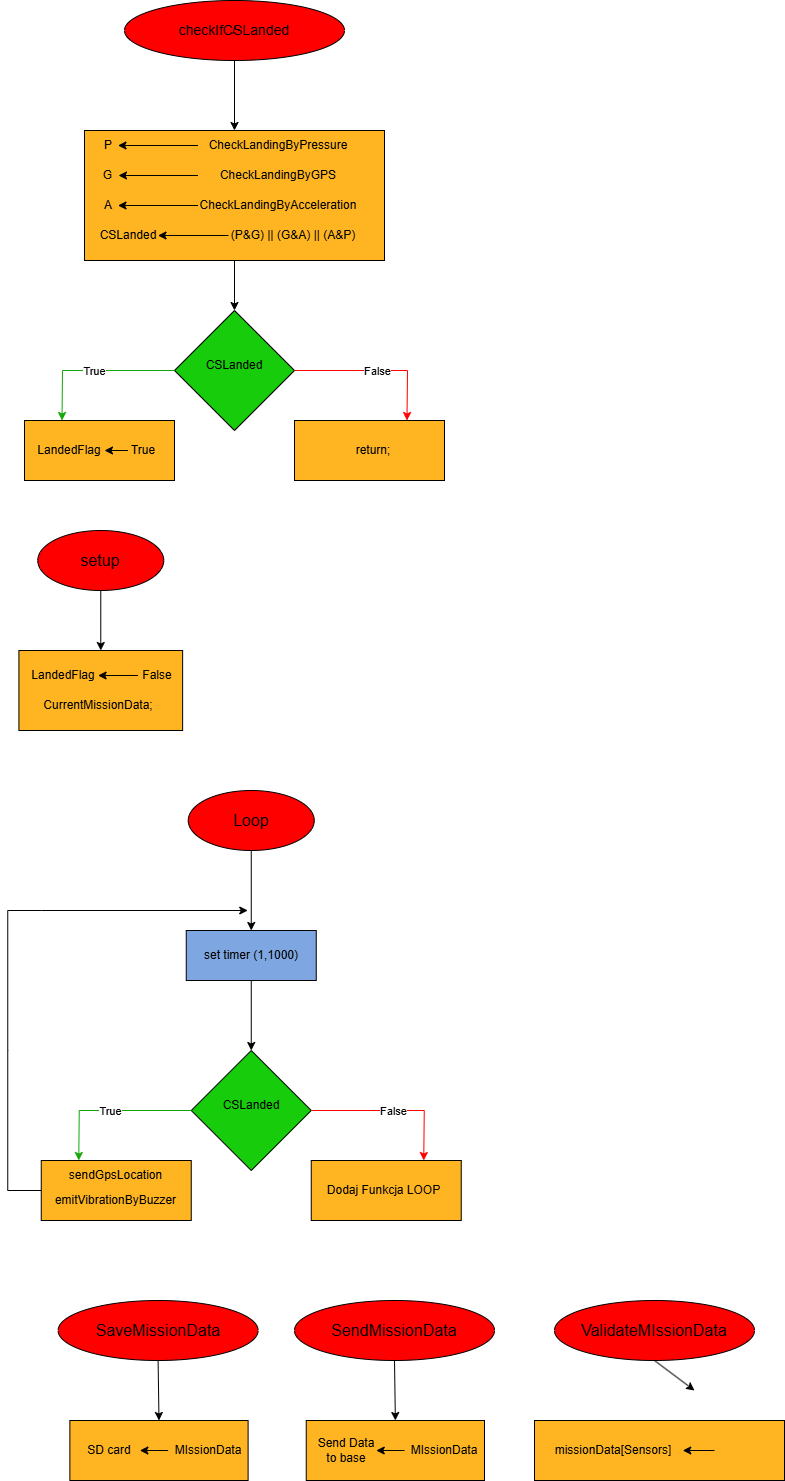

The diagram above was exported from draw.io. Its source (the exported page's mxGraphModel, read from the mxfile embedded in the PNG):
<mxGraphModel dx="1389" dy="764" grid="1" gridSize="10" guides="1" tooltips="1" connect="1" arrows="1" fold="1" page="1" pageScale="1" pageWidth="827" pageHeight="1169" math="0" shadow="0">
  <root>
    <mxCell id="0" />
    <mxCell id="1" parent="0" />
    <mxCell id="f3WZoNpz8subgtfOE95c-50" value="" style="rounded=0;whiteSpace=wrap;html=1;fillColor=#FFB521;" vertex="1" parent="1">
      <mxGeometry x="24.41" y="680" width="163.73" height="80" as="geometry" />
    </mxCell>
    <mxCell id="f3WZoNpz8subgtfOE95c-49" value="" style="rounded=0;whiteSpace=wrap;html=1;fillColor=#FFB521;" vertex="1" parent="1">
      <mxGeometry x="90" y="160" width="300" height="130" as="geometry" />
    </mxCell>
    <mxCell id="f3WZoNpz8subgtfOE95c-1" value="/" style="ellipse;whiteSpace=wrap;html=1;fillColor=#FF0000;" vertex="1" parent="1">
      <mxGeometry x="130" y="30" width="220" height="60" as="geometry" />
    </mxCell>
    <mxCell id="f3WZoNpz8subgtfOE95c-2" value="&lt;font style=&quot;font-size: 14px;&quot;&gt;checkIfCSLanded&lt;/font&gt;" style="text;html=1;align=center;verticalAlign=middle;whiteSpace=wrap;rounded=0;" vertex="1" parent="1">
      <mxGeometry x="185" y="45" width="110" height="30" as="geometry" />
    </mxCell>
    <mxCell id="f3WZoNpz8subgtfOE95c-4" value="" style="endArrow=classic;html=1;rounded=0;exitX=0.5;exitY=1;exitDx=0;exitDy=0;" edge="1" parent="1" source="f3WZoNpz8subgtfOE95c-1">
      <mxGeometry width="50" height="50" relative="1" as="geometry">
        <mxPoint x="210" y="270" as="sourcePoint" />
        <mxPoint x="240" y="160" as="targetPoint" />
      </mxGeometry>
    </mxCell>
    <mxCell id="f3WZoNpz8subgtfOE95c-5" value="P" style="text;html=1;align=center;verticalAlign=middle;whiteSpace=wrap;rounded=0;" vertex="1" parent="1">
      <mxGeometry x="103.5" y="160" width="20" height="30" as="geometry" />
    </mxCell>
    <mxCell id="f3WZoNpz8subgtfOE95c-6" value="G" style="text;html=1;align=center;verticalAlign=middle;whiteSpace=wrap;rounded=0;" vertex="1" parent="1">
      <mxGeometry x="103" y="190" width="21" height="30" as="geometry" />
    </mxCell>
    <mxCell id="f3WZoNpz8subgtfOE95c-7" value="A" style="text;html=1;align=center;verticalAlign=middle;whiteSpace=wrap;rounded=0;" vertex="1" parent="1">
      <mxGeometry x="103.5" y="220" width="20" height="30" as="geometry" />
    </mxCell>
    <mxCell id="f3WZoNpz8subgtfOE95c-8" value="" style="endArrow=classic;html=1;rounded=0;entryX=1;entryY=0.5;entryDx=0;entryDy=0;exitX=0;exitY=0.5;exitDx=0;exitDy=0;" edge="1" parent="1" source="f3WZoNpz8subgtfOE95c-9" target="f3WZoNpz8subgtfOE95c-5">
      <mxGeometry width="50" height="50" relative="1" as="geometry">
        <mxPoint x="203.5" y="260" as="sourcePoint" />
        <mxPoint x="253.5" y="210" as="targetPoint" />
      </mxGeometry>
    </mxCell>
    <mxCell id="f3WZoNpz8subgtfOE95c-9" value="CheckLandingByPressure" style="text;html=1;align=center;verticalAlign=middle;whiteSpace=wrap;rounded=0;" vertex="1" parent="1">
      <mxGeometry x="203.5" y="160" width="160" height="30" as="geometry" />
    </mxCell>
    <mxCell id="f3WZoNpz8subgtfOE95c-10" value="" style="endArrow=classic;html=1;rounded=0;entryX=1;entryY=0.5;entryDx=0;entryDy=0;exitX=0;exitY=0.5;exitDx=0;exitDy=0;" edge="1" parent="1" source="f3WZoNpz8subgtfOE95c-11" target="f3WZoNpz8subgtfOE95c-6">
      <mxGeometry width="50" height="50" relative="1" as="geometry">
        <mxPoint x="213.5" y="270" as="sourcePoint" />
        <mxPoint x="133.5" y="185" as="targetPoint" />
      </mxGeometry>
    </mxCell>
    <mxCell id="f3WZoNpz8subgtfOE95c-11" value="CheckLandingByGPS" style="text;html=1;align=center;verticalAlign=middle;whiteSpace=wrap;rounded=0;" vertex="1" parent="1">
      <mxGeometry x="203.5" y="190" width="160" height="30" as="geometry" />
    </mxCell>
    <mxCell id="f3WZoNpz8subgtfOE95c-12" value="" style="endArrow=classic;html=1;rounded=0;entryX=1;entryY=0.5;entryDx=0;entryDy=0;exitX=0;exitY=0.5;exitDx=0;exitDy=0;" edge="1" parent="1" source="f3WZoNpz8subgtfOE95c-13" target="f3WZoNpz8subgtfOE95c-7">
      <mxGeometry width="50" height="50" relative="1" as="geometry">
        <mxPoint x="213.5" y="320" as="sourcePoint" />
        <mxPoint x="133.5" y="235" as="targetPoint" />
      </mxGeometry>
    </mxCell>
    <mxCell id="f3WZoNpz8subgtfOE95c-13" value="CheckLandingByAcceleration" style="text;html=1;align=center;verticalAlign=middle;whiteSpace=wrap;rounded=0;" vertex="1" parent="1">
      <mxGeometry x="203.5" y="220" width="160" height="30" as="geometry" />
    </mxCell>
    <mxCell id="f3WZoNpz8subgtfOE95c-14" value="CSLanded" style="text;html=1;align=center;verticalAlign=middle;whiteSpace=wrap;rounded=0;" vertex="1" parent="1">
      <mxGeometry x="103.5" y="250" width="60" height="30" as="geometry" />
    </mxCell>
    <mxCell id="f3WZoNpz8subgtfOE95c-15" value="(P&amp;amp;G) || (G&amp;amp;A) || (A&amp;amp;P)" style="text;html=1;align=center;verticalAlign=middle;whiteSpace=wrap;rounded=0;" vertex="1" parent="1">
      <mxGeometry x="234" y="250" width="130" height="30" as="geometry" />
    </mxCell>
    <mxCell id="f3WZoNpz8subgtfOE95c-16" value="" style="endArrow=classic;html=1;rounded=0;exitX=0;exitY=0.5;exitDx=0;exitDy=0;entryX=1;entryY=0.5;entryDx=0;entryDy=0;" edge="1" parent="1" source="f3WZoNpz8subgtfOE95c-15" target="f3WZoNpz8subgtfOE95c-14">
      <mxGeometry width="50" height="50" relative="1" as="geometry">
        <mxPoint x="210" y="270" as="sourcePoint" />
        <mxPoint x="260" y="220" as="targetPoint" />
      </mxGeometry>
    </mxCell>
    <mxCell id="f3WZoNpz8subgtfOE95c-17" value="" style="rhombus;whiteSpace=wrap;html=1;fillColor=#17CC0A;" vertex="1" parent="1">
      <mxGeometry x="180" y="340" width="120" height="120" as="geometry" />
    </mxCell>
    <mxCell id="f3WZoNpz8subgtfOE95c-18" value="" style="endArrow=classic;html=1;rounded=0;entryX=0.5;entryY=0;entryDx=0;entryDy=0;" edge="1" parent="1" target="f3WZoNpz8subgtfOE95c-17">
      <mxGeometry width="50" height="50" relative="1" as="geometry">
        <mxPoint x="240" y="290" as="sourcePoint" />
        <mxPoint x="260" y="220" as="targetPoint" />
      </mxGeometry>
    </mxCell>
    <mxCell id="f3WZoNpz8subgtfOE95c-19" value="CSLanded" style="text;html=1;align=center;verticalAlign=middle;whiteSpace=wrap;rounded=0;" vertex="1" parent="1">
      <mxGeometry x="210" y="380" width="60" height="30" as="geometry" />
    </mxCell>
    <mxCell id="f3WZoNpz8subgtfOE95c-21" value="" style="endArrow=classic;html=1;rounded=0;exitX=1;exitY=0.5;exitDx=0;exitDy=0;entryX=0.75;entryY=0;entryDx=0;entryDy=0;strokeColor=#FF0000;" edge="1" parent="1" source="f3WZoNpz8subgtfOE95c-17" target="f3WZoNpz8subgtfOE95c-31">
      <mxGeometry relative="1" as="geometry">
        <mxPoint x="320" y="399.5" as="sourcePoint" />
        <mxPoint x="390" y="450" as="targetPoint" />
        <Array as="points">
          <mxPoint x="413" y="400" />
        </Array>
      </mxGeometry>
    </mxCell>
    <mxCell id="f3WZoNpz8subgtfOE95c-22" value="False" style="edgeLabel;resizable=0;html=1;;align=center;verticalAlign=middle;" connectable="0" vertex="1" parent="f3WZoNpz8subgtfOE95c-21">
      <mxGeometry relative="1" as="geometry" />
    </mxCell>
    <mxCell id="f3WZoNpz8subgtfOE95c-24" value="" style="endArrow=classic;html=1;rounded=0;exitX=0;exitY=0.5;exitDx=0;exitDy=0;entryX=0.25;entryY=0;entryDx=0;entryDy=0;strokeColor=#13A608;" edge="1" parent="1" source="f3WZoNpz8subgtfOE95c-17" target="f3WZoNpz8subgtfOE95c-27">
      <mxGeometry relative="1" as="geometry">
        <mxPoint x="50" y="390" as="sourcePoint" />
        <mxPoint x="70" y="400" as="targetPoint" />
        <Array as="points">
          <mxPoint x="68" y="400" />
        </Array>
      </mxGeometry>
    </mxCell>
    <mxCell id="f3WZoNpz8subgtfOE95c-25" value="True" style="edgeLabel;resizable=0;html=1;;align=center;verticalAlign=middle;" connectable="0" vertex="1" parent="f3WZoNpz8subgtfOE95c-24">
      <mxGeometry relative="1" as="geometry" />
    </mxCell>
    <mxCell id="f3WZoNpz8subgtfOE95c-27" value="" style="rounded=0;whiteSpace=wrap;html=1;fillColor=#FFB521;" vertex="1" parent="1">
      <mxGeometry x="30" y="450" width="150" height="60" as="geometry" />
    </mxCell>
    <mxCell id="f3WZoNpz8subgtfOE95c-28" value="LandedFlag" style="text;html=1;align=center;verticalAlign=middle;whiteSpace=wrap;rounded=0;" vertex="1" parent="1">
      <mxGeometry x="40" y="465" width="70" height="30" as="geometry" />
    </mxCell>
    <mxCell id="f3WZoNpz8subgtfOE95c-29" value="True" style="text;html=1;align=center;verticalAlign=middle;whiteSpace=wrap;rounded=0;" vertex="1" parent="1">
      <mxGeometry x="133.5" y="465" width="30" height="30" as="geometry" />
    </mxCell>
    <mxCell id="f3WZoNpz8subgtfOE95c-30" value="" style="endArrow=classic;html=1;rounded=0;exitX=0;exitY=0.5;exitDx=0;exitDy=0;entryX=1;entryY=0.5;entryDx=0;entryDy=0;" edge="1" parent="1" source="f3WZoNpz8subgtfOE95c-29" target="f3WZoNpz8subgtfOE95c-28">
      <mxGeometry width="50" height="50" relative="1" as="geometry">
        <mxPoint x="210" y="470" as="sourcePoint" />
        <mxPoint x="260" y="420" as="targetPoint" />
      </mxGeometry>
    </mxCell>
    <mxCell id="f3WZoNpz8subgtfOE95c-31" value="" style="rounded=0;whiteSpace=wrap;html=1;fillColor=#FFB521;" vertex="1" parent="1">
      <mxGeometry x="300" y="450" width="150" height="60" as="geometry" />
    </mxCell>
    <mxCell id="f3WZoNpz8subgtfOE95c-32" value="return;" style="text;html=1;align=center;verticalAlign=middle;whiteSpace=wrap;rounded=0;" vertex="1" parent="1">
      <mxGeometry x="344" y="465" width="70" height="30" as="geometry" />
    </mxCell>
    <mxCell id="f3WZoNpz8subgtfOE95c-36" value="&lt;font style=&quot;font-size: 16px;&quot;&gt;setup&lt;/font&gt;" style="ellipse;whiteSpace=wrap;html=1;fillColor=#FF0000;" vertex="1" parent="1">
      <mxGeometry x="43.269999999999996" y="560" width="126" height="60" as="geometry" />
    </mxCell>
    <mxCell id="f3WZoNpz8subgtfOE95c-37" value="" style="endArrow=classic;html=1;rounded=0;exitX=0.5;exitY=1;exitDx=0;exitDy=0;entryX=0.5;entryY=0;entryDx=0;entryDy=0;" edge="1" parent="1" source="f3WZoNpz8subgtfOE95c-36" target="f3WZoNpz8subgtfOE95c-50">
      <mxGeometry width="50" height="50" relative="1" as="geometry">
        <mxPoint x="96.27" y="700" as="sourcePoint" />
        <mxPoint x="106.26999999999998" y="680" as="targetPoint" />
      </mxGeometry>
    </mxCell>
    <mxCell id="f3WZoNpz8subgtfOE95c-38" value="LandedFlag" style="text;html=1;align=center;verticalAlign=middle;whiteSpace=wrap;rounded=0;" vertex="1" parent="1">
      <mxGeometry x="33.86" y="690" width="69.75" height="30" as="geometry" />
    </mxCell>
    <mxCell id="f3WZoNpz8subgtfOE95c-40" value="" style="endArrow=classic;html=1;rounded=0;entryX=1;entryY=0.5;entryDx=0;entryDy=0;exitX=0;exitY=0.5;exitDx=0;exitDy=0;" edge="1" parent="1" source="f3WZoNpz8subgtfOE95c-41" target="f3WZoNpz8subgtfOE95c-38">
      <mxGeometry width="50" height="50" relative="1" as="geometry">
        <mxPoint x="133.85999999999996" y="790" as="sourcePoint" />
        <mxPoint x="183.85999999999996" y="740" as="targetPoint" />
      </mxGeometry>
    </mxCell>
    <mxCell id="f3WZoNpz8subgtfOE95c-41" value="False" style="text;html=1;align=center;verticalAlign=middle;whiteSpace=wrap;rounded=0;" vertex="1" parent="1">
      <mxGeometry x="143.47999999999996" y="690" width="40.25" height="30" as="geometry" />
    </mxCell>
    <mxCell id="f3WZoNpz8subgtfOE95c-43" value="CurrentMissionData;" style="text;html=1;align=center;verticalAlign=middle;whiteSpace=wrap;rounded=0;" vertex="1" parent="1">
      <mxGeometry x="23.730000000000004" y="720" width="160" height="30" as="geometry" />
    </mxCell>
    <mxCell id="f3WZoNpz8subgtfOE95c-48" value="&lt;font style=&quot;font-size: 16px;&quot;&gt;Loop&lt;/font&gt;" style="ellipse;whiteSpace=wrap;html=1;fillColor=#FF0000;" vertex="1" parent="1">
      <mxGeometry x="193.75" y="820" width="126" height="60" as="geometry" />
    </mxCell>
    <mxCell id="f3WZoNpz8subgtfOE95c-51" value="" style="endArrow=classic;html=1;rounded=0;exitX=0.5;exitY=1;exitDx=0;exitDy=0;entryX=0.5;entryY=0;entryDx=0;entryDy=0;" edge="1" parent="1" source="f3WZoNpz8subgtfOE95c-48" target="f3WZoNpz8subgtfOE95c-53">
      <mxGeometry width="50" height="50" relative="1" as="geometry">
        <mxPoint x="207.25" y="960" as="sourcePoint" />
        <mxPoint x="257.25" y="960" as="targetPoint" />
      </mxGeometry>
    </mxCell>
    <mxCell id="f3WZoNpz8subgtfOE95c-53" value="" style="rounded=0;whiteSpace=wrap;html=1;fillColor=#7EA6E0;" vertex="1" parent="1">
      <mxGeometry x="191.75" y="960" width="130" height="50" as="geometry" />
    </mxCell>
    <mxCell id="f3WZoNpz8subgtfOE95c-54" value="set timer (1,1000)" style="text;html=1;align=center;verticalAlign=middle;whiteSpace=wrap;rounded=0;" vertex="1" parent="1">
      <mxGeometry x="206.75" y="970" width="100" height="30" as="geometry" />
    </mxCell>
    <mxCell id="f3WZoNpz8subgtfOE95c-55" value="" style="endArrow=classic;html=1;rounded=0;exitX=0.5;exitY=1;exitDx=0;exitDy=0;entryX=0.5;entryY=0;entryDx=0;entryDy=0;" edge="1" parent="1" source="f3WZoNpz8subgtfOE95c-53" target="f3WZoNpz8subgtfOE95c-56">
      <mxGeometry width="50" height="50" relative="1" as="geometry">
        <mxPoint x="203.25" y="1080" as="sourcePoint" />
        <mxPoint x="257.25" y="1070" as="targetPoint" />
      </mxGeometry>
    </mxCell>
    <mxCell id="f3WZoNpz8subgtfOE95c-56" value="" style="rhombus;whiteSpace=wrap;html=1;fillColor=#17CC0A;" vertex="1" parent="1">
      <mxGeometry x="196.75" y="1080" width="120" height="120" as="geometry" />
    </mxCell>
    <mxCell id="f3WZoNpz8subgtfOE95c-57" value="CSLanded" style="text;html=1;align=center;verticalAlign=middle;whiteSpace=wrap;rounded=0;" vertex="1" parent="1">
      <mxGeometry x="226.75" y="1120" width="60" height="30" as="geometry" />
    </mxCell>
    <mxCell id="f3WZoNpz8subgtfOE95c-73" value="" style="endArrow=classic;html=1;rounded=0;exitX=1;exitY=0.5;exitDx=0;exitDy=0;entryX=0.75;entryY=0;entryDx=0;entryDy=0;strokeColor=#FF0000;" edge="1" parent="1" target="f3WZoNpz8subgtfOE95c-81">
      <mxGeometry relative="1" as="geometry">
        <mxPoint x="316.75" y="1140" as="sourcePoint" />
        <mxPoint x="406.75" y="1190" as="targetPoint" />
        <Array as="points">
          <mxPoint x="429.75" y="1140" />
        </Array>
      </mxGeometry>
    </mxCell>
    <mxCell id="f3WZoNpz8subgtfOE95c-74" value="False" style="edgeLabel;resizable=0;html=1;;align=center;verticalAlign=middle;" connectable="0" vertex="1" parent="f3WZoNpz8subgtfOE95c-73">
      <mxGeometry relative="1" as="geometry" />
    </mxCell>
    <mxCell id="f3WZoNpz8subgtfOE95c-75" value="" style="endArrow=classic;html=1;rounded=0;exitX=0;exitY=0.5;exitDx=0;exitDy=0;entryX=0.25;entryY=0;entryDx=0;entryDy=0;strokeColor=#13A608;" edge="1" parent="1" target="f3WZoNpz8subgtfOE95c-77">
      <mxGeometry relative="1" as="geometry">
        <mxPoint x="196.75" y="1140" as="sourcePoint" />
        <mxPoint x="86.75" y="1140" as="targetPoint" />
        <Array as="points">
          <mxPoint x="84.75" y="1140" />
        </Array>
      </mxGeometry>
    </mxCell>
    <mxCell id="f3WZoNpz8subgtfOE95c-76" value="True" style="edgeLabel;resizable=0;html=1;;align=center;verticalAlign=middle;" connectable="0" vertex="1" parent="f3WZoNpz8subgtfOE95c-75">
      <mxGeometry relative="1" as="geometry" />
    </mxCell>
    <mxCell id="f3WZoNpz8subgtfOE95c-77" value="" style="rounded=0;whiteSpace=wrap;html=1;fillColor=#FFB521;" vertex="1" parent="1">
      <mxGeometry x="46.75" y="1190" width="150" height="60" as="geometry" />
    </mxCell>
    <mxCell id="f3WZoNpz8subgtfOE95c-81" value="" style="rounded=0;whiteSpace=wrap;html=1;fillColor=#FFB521;" vertex="1" parent="1">
      <mxGeometry x="316.75" y="1190" width="150" height="60" as="geometry" />
    </mxCell>
    <mxCell id="f3WZoNpz8subgtfOE95c-82" value="Dodaj Funkcja LOOP" style="text;html=1;align=center;verticalAlign=middle;whiteSpace=wrap;rounded=0;" vertex="1" parent="1">
      <mxGeometry x="323.25" y="1205" width="133.25" height="30" as="geometry" />
    </mxCell>
    <mxCell id="f3WZoNpz8subgtfOE95c-85" value="emitVibrationByBuzzer" style="text;html=1;align=center;verticalAlign=middle;whiteSpace=wrap;rounded=0;" vertex="1" parent="1">
      <mxGeometry x="55.129999999999995" y="1215" width="133.25" height="30" as="geometry" />
    </mxCell>
    <mxCell id="f3WZoNpz8subgtfOE95c-86" value="sendGpsLocation" style="text;html=1;align=center;verticalAlign=middle;whiteSpace=wrap;rounded=0;" vertex="1" parent="1">
      <mxGeometry x="55.129999999999995" y="1190" width="133.25" height="30" as="geometry" />
    </mxCell>
    <mxCell id="f3WZoNpz8subgtfOE95c-87" value="" style="endArrow=classic;html=1;rounded=0;exitX=0;exitY=0.5;exitDx=0;exitDy=0;" edge="1" parent="1" source="f3WZoNpz8subgtfOE95c-77">
      <mxGeometry width="50" height="50" relative="1" as="geometry">
        <mxPoint x="-45.11" y="1220" as="sourcePoint" />
        <mxPoint x="253.25" y="940" as="targetPoint" />
        <Array as="points">
          <mxPoint x="13.25" y="1220" />
          <mxPoint x="13.25" y="1080" />
          <mxPoint x="13.25" y="940" />
          <mxPoint x="47.25" y="940" />
        </Array>
      </mxGeometry>
    </mxCell>
    <mxCell id="f3WZoNpz8subgtfOE95c-88" value="&lt;font style=&quot;font-size: 16px;&quot;&gt;SaveMissionData&lt;/font&gt;" style="ellipse;whiteSpace=wrap;html=1;fillColor=#FF0000;" vertex="1" parent="1">
      <mxGeometry x="63.61" y="1330" width="200" height="60" as="geometry" />
    </mxCell>
    <mxCell id="f3WZoNpz8subgtfOE95c-90" value="" style="rounded=0;whiteSpace=wrap;html=1;fillColor=#FFB521;" vertex="1" parent="1">
      <mxGeometry x="75.36" y="1450" width="178.25" height="60" as="geometry" />
    </mxCell>
    <mxCell id="f3WZoNpz8subgtfOE95c-91" value="SD card" style="text;html=1;align=center;verticalAlign=middle;whiteSpace=wrap;rounded=0;" vertex="1" parent="1">
      <mxGeometry x="85.36" y="1465" width="60" height="30" as="geometry" />
    </mxCell>
    <mxCell id="f3WZoNpz8subgtfOE95c-92" value="" style="endArrow=classic;html=1;rounded=0;entryX=1;entryY=0.5;entryDx=0;entryDy=0;exitX=0;exitY=0.5;exitDx=0;exitDy=0;" edge="1" parent="1" source="f3WZoNpz8subgtfOE95c-93" target="f3WZoNpz8subgtfOE95c-91">
      <mxGeometry width="50" height="50" relative="1" as="geometry">
        <mxPoint x="163.61" y="1530" as="sourcePoint" />
        <mxPoint x="213.61" y="1480" as="targetPoint" />
      </mxGeometry>
    </mxCell>
    <mxCell id="f3WZoNpz8subgtfOE95c-93" value="MIssionData" style="text;html=1;align=center;verticalAlign=middle;whiteSpace=wrap;rounded=0;" vertex="1" parent="1">
      <mxGeometry x="173.61" y="1465" width="80" height="30" as="geometry" />
    </mxCell>
    <mxCell id="f3WZoNpz8subgtfOE95c-94" value="" style="endArrow=classic;html=1;rounded=0;exitX=0.5;exitY=1;exitDx=0;exitDy=0;entryX=0.5;entryY=0;entryDx=0;entryDy=0;" edge="1" parent="1" source="f3WZoNpz8subgtfOE95c-88" target="f3WZoNpz8subgtfOE95c-90">
      <mxGeometry width="50" height="50" relative="1" as="geometry">
        <mxPoint x="173.61" y="1530" as="sourcePoint" />
        <mxPoint x="223.61" y="1480" as="targetPoint" />
      </mxGeometry>
    </mxCell>
    <mxCell id="f3WZoNpz8subgtfOE95c-95" value="&lt;font style=&quot;font-size: 16px;&quot;&gt;SendMissionData&lt;/font&gt;" style="ellipse;whiteSpace=wrap;html=1;fillColor=#FF0000;" vertex="1" parent="1">
      <mxGeometry x="300" y="1330" width="200" height="60" as="geometry" />
    </mxCell>
    <mxCell id="f3WZoNpz8subgtfOE95c-96" value="" style="rounded=0;whiteSpace=wrap;html=1;fillColor=#FFB521;" vertex="1" parent="1">
      <mxGeometry x="311.75" y="1450" width="178.25" height="60" as="geometry" />
    </mxCell>
    <mxCell id="f3WZoNpz8subgtfOE95c-97" value="Send Data to base" style="text;html=1;align=center;verticalAlign=middle;whiteSpace=wrap;rounded=0;" vertex="1" parent="1">
      <mxGeometry x="321.75" y="1465" width="60" height="30" as="geometry" />
    </mxCell>
    <mxCell id="f3WZoNpz8subgtfOE95c-98" value="" style="endArrow=classic;html=1;rounded=0;entryX=1;entryY=0.5;entryDx=0;entryDy=0;exitX=0;exitY=0.5;exitDx=0;exitDy=0;" edge="1" parent="1" source="f3WZoNpz8subgtfOE95c-99" target="f3WZoNpz8subgtfOE95c-97">
      <mxGeometry width="50" height="50" relative="1" as="geometry">
        <mxPoint x="400" y="1530" as="sourcePoint" />
        <mxPoint x="450" y="1480" as="targetPoint" />
      </mxGeometry>
    </mxCell>
    <mxCell id="f3WZoNpz8subgtfOE95c-99" value="MIssionData" style="text;html=1;align=center;verticalAlign=middle;whiteSpace=wrap;rounded=0;" vertex="1" parent="1">
      <mxGeometry x="410" y="1465" width="80" height="30" as="geometry" />
    </mxCell>
    <mxCell id="f3WZoNpz8subgtfOE95c-100" value="" style="endArrow=classic;html=1;rounded=0;exitX=0.5;exitY=1;exitDx=0;exitDy=0;entryX=0.5;entryY=0;entryDx=0;entryDy=0;" edge="1" parent="1" source="f3WZoNpz8subgtfOE95c-95" target="f3WZoNpz8subgtfOE95c-96">
      <mxGeometry width="50" height="50" relative="1" as="geometry">
        <mxPoint x="410" y="1530" as="sourcePoint" />
        <mxPoint x="460" y="1480" as="targetPoint" />
      </mxGeometry>
    </mxCell>
    <mxCell id="f3WZoNpz8subgtfOE95c-101" value="&lt;span style=&quot;font-size: 16px;&quot;&gt;ValidateMIssionData&lt;/span&gt;" style="ellipse;whiteSpace=wrap;html=1;fillColor=#FF0000;" vertex="1" parent="1">
      <mxGeometry x="560" y="1330" width="200" height="60" as="geometry" />
    </mxCell>
    <mxCell id="f3WZoNpz8subgtfOE95c-102" value="" style="rounded=0;whiteSpace=wrap;html=1;fillColor=#FFB521;" vertex="1" parent="1">
      <mxGeometry x="540" y="1450" width="250" height="60" as="geometry" />
    </mxCell>
    <mxCell id="f3WZoNpz8subgtfOE95c-103" value="missionData[Sensors]" style="text;html=1;align=center;verticalAlign=middle;whiteSpace=wrap;rounded=0;" vertex="1" parent="1">
      <mxGeometry x="550" y="1465" width="138.25" height="30" as="geometry" />
    </mxCell>
    <mxCell id="f3WZoNpz8subgtfOE95c-104" value="" style="endArrow=classic;html=1;rounded=0;entryX=1;entryY=0.5;entryDx=0;entryDy=0;exitX=0;exitY=0.5;exitDx=0;exitDy=0;" edge="1" parent="1" target="f3WZoNpz8subgtfOE95c-103">
      <mxGeometry width="50" height="50" relative="1" as="geometry">
        <mxPoint x="720" y="1480" as="sourcePoint" />
        <mxPoint x="710" y="1480" as="targetPoint" />
      </mxGeometry>
    </mxCell>
    <mxCell id="f3WZoNpz8subgtfOE95c-106" value="" style="endArrow=classic;html=1;rounded=0;exitX=0.5;exitY=1;exitDx=0;exitDy=0;" edge="1" parent="1" source="f3WZoNpz8subgtfOE95c-101">
      <mxGeometry width="50" height="50" relative="1" as="geometry">
        <mxPoint x="670" y="1530" as="sourcePoint" />
        <mxPoint x="700" y="1420" as="targetPoint" />
      </mxGeometry>
    </mxCell>
  </root>
</mxGraphModel>